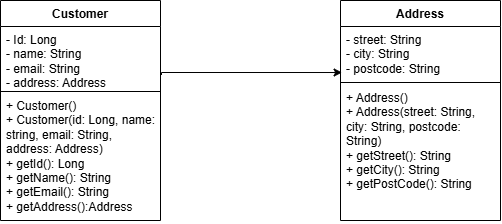

The diagram above was exported from draw.io. Its source (the exported page's mxGraphModel, read from the mxfile embedded in the PNG):
<mxGraphModel dx="597" dy="420" grid="1" gridSize="10" guides="1" tooltips="1" connect="1" arrows="1" fold="1" page="1" pageScale="1" pageWidth="850" pageHeight="1100" math="0" shadow="0">
  <root>
    <mxCell id="0" />
    <mxCell id="1" parent="0" />
    <mxCell id="xuavfpdExOGvBHjsbjuV-11" edge="1" parent="1" source="bk1D3PRwQtN3tyeNOd-9-2" style="edgeStyle=orthogonalEdgeStyle;rounded=0;orthogonalLoop=1;jettySize=auto;html=1;exitX=1.006;exitY=0.757;exitDx=0;exitDy=0;exitPerimeter=0;strokeWidth=1;entryX=0.01;entryY=0.852;entryDx=0;entryDy=0;entryPerimeter=0;" target="xuavfpdExOGvBHjsbjuV-6" value="">
      <mxGeometry relative="1" x="-0.1368" as="geometry">
        <Array as="points">
          <mxPoint x="221" y="192" />
        </Array>
        <mxPoint x="240" y="120" as="sourcePoint" />
        <mxPoint x="400" y="190" as="targetPoint" />
      </mxGeometry>
    </mxCell>
    <mxCell id="bk1D3PRwQtN3tyeNOd-9-1" parent="1" style="swimlane;fontStyle=1;align=center;verticalAlign=top;childLayout=stackLayout;horizontal=1;startSize=26;horizontalStack=0;resizeParent=1;resizeParentMax=0;resizeLast=0;collapsible=1;marginBottom=0;whiteSpace=wrap;html=1;" value="Customer" vertex="1">
      <mxGeometry height="220" width="160" x="60" y="120" as="geometry" />
    </mxCell>
    <mxCell id="bk1D3PRwQtN3tyeNOd-9-2" parent="bk1D3PRwQtN3tyeNOd-9-1" style="text;strokeColor=none;fillColor=none;align=left;verticalAlign=top;spacingLeft=4;spacingRight=4;overflow=hidden;rotatable=0;points=[[0,0.5],[1,0.5]];portConstraint=eastwest;whiteSpace=wrap;html=1;" value="- Id: Long&lt;div&gt;- name: String&lt;/div&gt;&lt;div&gt;- email: String&lt;/div&gt;&lt;div&gt;- address: Address&amp;nbsp;&lt;/div&gt;" vertex="1">
      <mxGeometry height="64" width="160" y="26" as="geometry" />
    </mxCell>
    <mxCell id="bk1D3PRwQtN3tyeNOd-9-3" parent="bk1D3PRwQtN3tyeNOd-9-1" style="line;strokeWidth=1;fillColor=none;align=left;verticalAlign=middle;spacingTop=-1;spacingLeft=3;spacingRight=3;rotatable=0;labelPosition=right;points=[];portConstraint=eastwest;strokeColor=inherit;" value="" vertex="1">
      <mxGeometry height="2" width="160" y="90" as="geometry" />
    </mxCell>
    <mxCell id="bk1D3PRwQtN3tyeNOd-9-4" parent="bk1D3PRwQtN3tyeNOd-9-1" style="text;strokeColor=none;fillColor=none;align=left;verticalAlign=top;spacingLeft=4;spacingRight=4;overflow=hidden;rotatable=0;points=[[0,0.5],[1,0.5]];portConstraint=eastwest;whiteSpace=wrap;html=1;" value="+ Customer()&lt;div&gt;+ Customer(id: Long, name: string, email: String, address: Address)&lt;/div&gt;&lt;div&gt;+ getId(): Long&lt;/div&gt;&lt;div&gt;+ getName(): String&lt;/div&gt;&lt;div&gt;+ getEmail(): String&lt;/div&gt;&lt;div&gt;+ getAddress():Address&lt;/div&gt;" vertex="1">
      <mxGeometry height="128" width="160" y="92" as="geometry" />
    </mxCell>
    <mxCell id="xuavfpdExOGvBHjsbjuV-5" parent="1" style="swimlane;fontStyle=1;align=center;verticalAlign=top;childLayout=stackLayout;horizontal=1;startSize=26;horizontalStack=0;resizeParent=1;resizeParentMax=0;resizeLast=0;collapsible=1;marginBottom=0;whiteSpace=wrap;html=1;" value="Address" vertex="1">
      <mxGeometry height="220" width="160" x="400" y="120" as="geometry" />
    </mxCell>
    <mxCell id="xuavfpdExOGvBHjsbjuV-6" parent="xuavfpdExOGvBHjsbjuV-5" style="text;strokeColor=none;fillColor=none;align=left;verticalAlign=top;spacingLeft=4;spacingRight=4;overflow=hidden;rotatable=0;points=[[0,0.5],[1,0.5]];portConstraint=eastwest;whiteSpace=wrap;html=1;" value="- street: String&lt;div&gt;- city: String&lt;/div&gt;&lt;div&gt;- postcode: String&lt;/div&gt;" vertex="1">
      <mxGeometry height="54" width="160" y="26" as="geometry" />
    </mxCell>
    <mxCell id="xuavfpdExOGvBHjsbjuV-7" parent="xuavfpdExOGvBHjsbjuV-5" style="line;strokeWidth=1;fillColor=none;align=left;verticalAlign=middle;spacingTop=-1;spacingLeft=3;spacingRight=3;rotatable=0;labelPosition=right;points=[];portConstraint=eastwest;strokeColor=inherit;" value="" vertex="1">
      <mxGeometry height="4" width="160" y="80" as="geometry" />
    </mxCell>
    <mxCell id="xuavfpdExOGvBHjsbjuV-8" parent="xuavfpdExOGvBHjsbjuV-5" style="text;strokeColor=none;fillColor=none;align=left;verticalAlign=top;spacingLeft=4;spacingRight=4;overflow=hidden;rotatable=0;points=[[0,0.5],[1,0.5]];portConstraint=eastwest;whiteSpace=wrap;html=1;" value="+ Address()&lt;div&gt;+ Address(street: String, city: String, postcode: String)&lt;/div&gt;&lt;div&gt;+ getStreet(): String&lt;/div&gt;&lt;div&gt;+ getCity(): String&lt;/div&gt;&lt;div&gt;+ getPostCode(): String&lt;/div&gt;&lt;div&gt;&lt;br&gt;&lt;/div&gt;" vertex="1">
      <mxGeometry height="136" width="160" y="84" as="geometry" />
    </mxCell>
  </root>
</mxGraphModel>